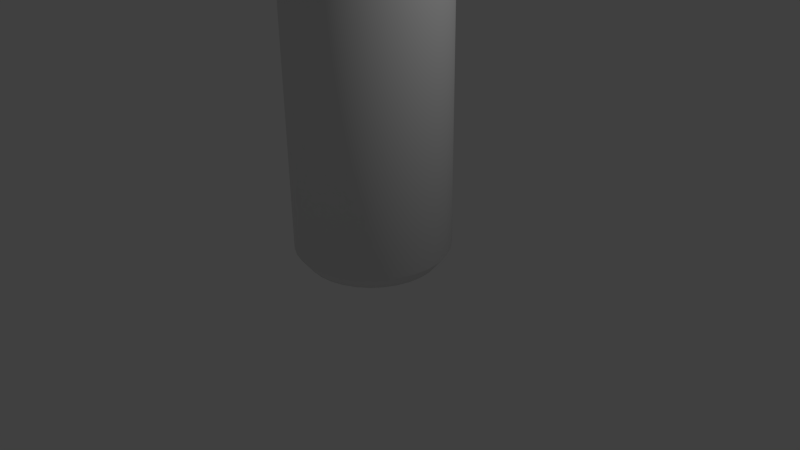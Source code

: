 # Source: kalia.blend  (saved by Blender 2.76.0; exported with 4.5.12 LTS)
import bpy
from mathutils import Matrix  # noqa: F401  (used for matrix-valued properties, if any)

bpy.ops.wm.read_factory_settings(use_empty=True)
scene = bpy.context.scene
scene.name = 'Scene'

# ---- collections
col_collection_1 = bpy.data.collections.new('Collection 1'); scene.collection.children.link(col_collection_1)

# ---- materials (node trees are filled in below, after node groups)
mat_material_001 = bpy.data.materials.new('Material.001')
mat_material_001.alpha_threshold = 0.0
mat_material_001.use_transparent_shadow = False
mat_material_001.roughness = 0.5

# ---- material node trees

# ---- world
world_world = bpy.data.worlds.new('World'); scene.world = world_world
world_world.color = (0.05088, 0.05088, 0.05088)
world_world.use_sun_shadow = False
world_world.sun_shadow_jitter_overblur = 0.0
world_world.cycles.sampling_method = 'MANUAL'
world_world.cycles.sample_map_resolution = 256

# ---- cameras
cam_camera = bpy.data.cameras.new('Camera')
cam_camera.clip_end = 100.0
cam_camera.lens = 35.0
cam_camera.sensor_width = 32.0
cam_camera.sensor_height = 18.0
cam_camera.ortho_scale = 7.314
cam_camera.dof.focus_distance = 0.0
cam_camera.dof.aperture_fstop = 128.0

# ---- lights
light_lamp = bpy.data.lights.new('Lamp', 'POINT')
light_lamp.transmission_factor = 0.0
light_lamp.cutoff_distance = 30.0
light_lamp.energy = 100.0
light_lamp.shadow_buffer_clip_start = 1.001
light_lamp.shadow_soft_size = 0.1
light_lamp.shadow_maximum_resolution = 0.006
light_lamp.use_absolute_resolution = True
light_lamp.cycles.use_multiple_importance_sampling = False

# ---- meshes
me_cylinder = bpy.data.meshes.new('Cylinder')
me_cylinder.from_pydata([(-9.453e-08, 1.0, 0.1905), (-9.453e-08, 1.0, 4.481), (0.1951, 0.9808, 0.1905), (0.1951, 0.9808, 4.481), (0.3827, 0.9239, 0.1905), (0.3827, 0.9239, 4.481), (0.5556, 0.8315, 0.1905), (0.5556, 0.8315, 4.481), (0.7071, 0.7071, 0.1905), (0.7071, 0.7071, 4.481), (0.8315, 0.5556, 0.1905), (0.8315, 0.5556, 4.481), (0.9239, 0.3827, 0.1905), (0.9239, 0.3827, 4.481), (0.9808, 0.1951, 0.1905), (0.9808, 0.1951, 4.481), (1.0, -2.374e-07, 0.1905), (1.0, -2.374e-07, 4.481), (0.9808, -0.1951, 0.1905), (0.9808, -0.1951, 4.481), (0.9239, -0.3827, 0.1905), (0.9239, -0.3827, 4.481), (0.8315, -0.5556, 0.1905), (0.8315, -0.5556, 4.481), (0.7071, -0.7071, 0.1905), (0.7071, -0.7071, 4.481), (0.5556, -0.8315, 0.1905), (0.5556, -0.8315, 4.481), (0.3827, -0.9239, 0.1905), (0.3827, -0.9239, 4.481), (0.1951, -0.9808, 0.1905), (0.1951, -0.9808, 4.481), (-4.204e-07, -1.0, 0.1905), (-4.204e-07, -1.0, 4.481), (-0.1951, -0.9808, 0.1905), (-0.1951, -0.9808, 4.481), (-0.3827, -0.9239, 0.1905), (-0.3827, -0.9239, 4.481), (-0.5556, -0.8315, 0.1905), (-0.5556, -0.8315, 4.481), (-0.7071, -0.7071, 0.1905), (-0.7071, -0.7071, 4.481), (-0.8315, -0.5556, 0.1905), (-0.8315, -0.5556, 4.481), (-0.9239, -0.3827, 0.1905), (-0.9239, -0.3827, 4.481), (-0.9808, -0.1951, 0.1905), (-0.9808, -0.1951, 4.481), (-1.0, 6.527e-07, 0.1905), (-1.0, 6.527e-07, 4.481), (-0.9808, 0.1951, 0.1905), (-0.9808, 0.1951, 4.481), (-0.9239, 0.3827, 0.1905), (-0.9239, 0.3827, 4.481), (-0.8315, 0.5556, 0.1905), (-0.8315, 0.5556, 4.481), (-0.7071, 0.7071, 0.1905), (-0.7071, 0.7071, 4.481), (-0.5556, 0.8315, 0.1905), (-0.5556, 0.8315, 4.481), (-0.3827, 0.9239, 0.1905), (-0.3827, 0.9239, 4.481), (-0.1951, 0.9808, 0.1905), (-0.1951, 0.9808, 4.481), (-2.261e-08, 0.2997, 5.67), (0.05847, 0.2939, 5.67), (0.1147, 0.2769, 5.67), (0.1665, 0.2492, 5.67), (0.2119, 0.2119, 5.67), (0.2492, 0.1665, 5.67), (0.2769, 0.1147, 5.67), (0.2939, 0.05847, 5.67), (0.2997, -7.297e-08, 5.67), (0.2939, -0.05847, 5.67), (0.2769, -0.1147, 5.67), (0.2492, -0.1665, 5.67), (0.2119, -0.2119, 5.67), (0.1665, -0.2492, 5.67), (0.1147, -0.2769, 5.67), (0.05847, -0.2939, 5.67), (-1.203e-07, -0.2997, 5.67), (-0.05847, -0.2939, 5.67), (-0.1147, -0.2769, 5.67), (-0.1665, -0.2492, 5.67), (-0.2119, -0.2119, 5.67), (-0.2492, -0.1665, 5.67), (-0.2769, -0.1147, 5.67), (-0.2939, -0.05847, 5.67), (-0.2997, 1.938e-07, 5.67), (-0.2939, 0.05847, 5.67), (-0.2769, 0.1147, 5.67), (-0.2492, 0.1665, 5.67), (-0.2119, 0.2119, 5.67), (-0.1665, 0.2492, 5.67), (-0.1147, 0.2769, 5.67), (-0.05847, 0.2939, 5.67), (-2.261e-08, 0.2997, 6.498), (0.05847, 0.2939, 6.498), (0.1147, 0.2769, 6.498), (0.1665, 0.2492, 6.498), (0.2119, 0.2119, 6.498), (0.2492, 0.1665, 6.498), (0.2769, 0.1147, 6.498), (0.2939, 0.05847, 6.498), (0.2997, -7.297e-08, 6.498), (0.2939, -0.05847, 6.498), (0.2769, -0.1147, 6.498), (0.2492, -0.1665, 6.498), (0.2119, -0.2119, 6.498), (0.1665, -0.2492, 6.498), (0.1147, -0.2769, 6.498), (0.05847, -0.2939, 6.498), (-1.203e-07, -0.2997, 6.498), (-0.05847, -0.2939, 6.498), (-0.1147, -0.2769, 6.498), (-0.1665, -0.2492, 6.498), (-0.2119, -0.2119, 6.498), (-0.2492, -0.1665, 6.498), (-0.2769, -0.1147, 6.498), (-0.2939, -0.05847, 6.498), (-0.2997, 1.938e-07, 6.498), (-0.2939, 0.05847, 6.498), (-0.2769, 0.1147, 6.498), (-0.2492, 0.1665, 6.498), (-0.2119, 0.2119, 6.498), (-0.1665, 0.2492, 6.498), (-0.1147, 0.2769, 6.498), (-0.05847, 0.2939, 6.498), (-2.022e-08, 0.362, 6.668), (0.07062, 0.355, 6.668), (0.1385, 0.3344, 6.668), (0.2011, 0.301, 6.668), (0.256, 0.256, 6.668), (0.301, 0.2011, 6.668), (0.3344, 0.1385, 6.668), (0.355, 0.07062, 6.668), (0.362, -8.462e-08, 6.668), (0.355, -0.07062, 6.668), (0.3344, -0.1385, 6.668), (0.301, -0.2011, 6.668), (0.256, -0.256, 6.668), (0.2011, -0.301, 6.668), (0.1385, -0.3344, 6.668), (0.07062, -0.355, 6.668), (-1.382e-07, -0.362, 6.668), (-0.07062, -0.355, 6.668), (-0.1385, -0.3344, 6.668), (-0.2011, -0.301, 6.668), (-0.256, -0.256, 6.668), (-0.301, -0.2011, 6.668), (-0.3344, -0.1385, 6.668), (-0.355, -0.07062, 6.668), (-0.362, 2.376e-07, 6.668), (-0.355, 0.07062, 6.668), (-0.3344, 0.1385, 6.668), (-0.301, 0.2011, 6.668), (-0.256, 0.256, 6.668), (-0.2011, 0.301, 6.668), (-0.1385, 0.3344, 6.668), (-0.07062, 0.355, 6.668), (-2.022e-08, 0.362, 6.912), (0.07062, 0.355, 6.912), (0.1385, 0.3344, 6.912), (0.2011, 0.301, 6.912), (0.256, 0.256, 6.912), (0.301, 0.2011, 6.912), (0.3344, 0.1385, 6.912), (0.355, 0.07062, 6.912), (0.362, -8.462e-08, 6.912), (0.355, -0.07062, 6.912), (0.3344, -0.1385, 6.912), (0.301, -0.2011, 6.912), (0.256, -0.256, 6.912), (0.2011, -0.301, 6.912), (0.1385, -0.3344, 6.912), (0.07062, -0.355, 6.912), (-1.382e-07, -0.362, 6.912), (-0.07062, -0.355, 6.912), (-0.1385, -0.3344, 6.912), (-0.2011, -0.301, 6.912), (-0.256, -0.256, 6.912), (-0.301, -0.2011, 6.912), (-0.3344, -0.1385, 6.912), (-0.355, -0.07062, 6.912), (-0.362, 2.376e-07, 6.912), (-0.355, 0.07062, 6.912), (-0.3344, 0.1385, 6.912), (-0.301, 0.2011, 6.912), (-0.256, 0.256, 6.912), (-0.2011, 0.301, 6.912), (-0.1385, 0.3344, 6.912), (-0.07062, 0.355, 6.912), (-1.384e-08, 0.2685, 6.954), (0.05239, 0.2634, 6.954), (0.1028, 0.2481, 6.954), (0.1492, 0.2233, 6.954), (0.1899, 0.1899, 6.954), (0.2233, 0.1492, 6.954), (0.2481, 0.1028, 6.954), (0.2634, 0.05239, 6.954), (0.2685, -6.185e-08, 6.954), (0.2634, -0.05239, 6.954), (0.2481, -0.1028, 6.954), (0.2233, -0.1492, 6.954), (0.1899, -0.1899, 6.954), (0.1492, -0.2233, 6.954), (0.1028, -0.2481, 6.954), (0.05239, -0.2634, 6.954), (-1.013e-07, -0.2685, 6.954), (-0.05239, -0.2634, 6.954), (-0.1028, -0.2481, 6.954), (-0.1492, -0.2233, 6.954), (-0.1899, -0.1899, 6.954), (-0.2233, -0.1492, 6.954), (-0.2481, -0.1028, 6.954), (-0.2634, -0.05239, 6.954), (-0.2685, 1.772e-07, 6.954), (-0.2634, 0.05239, 6.954), (-0.2481, 0.1028, 6.954), (-0.2233, 0.1492, 6.954), (-0.1899, 0.1899, 6.954), (-0.1492, 0.2233, 6.954), (-0.1028, 0.2481, 6.954), (-0.05239, 0.2634, 6.954), (-1.384e-08, 0.2685, 5.423), (0.05239, 0.2634, 5.423), (0.1028, 0.2481, 5.423), (0.1492, 0.2233, 5.423), (0.1899, 0.1899, 5.423), (0.2233, 0.1492, 5.423), (0.2481, 0.1028, 5.423), (0.2634, 0.05239, 5.423), (0.2685, -6.185e-08, 5.423), (0.2634, -0.05239, 5.423), (0.2481, -0.1028, 5.423), (0.2233, -0.1492, 5.423), (0.1899, -0.1899, 5.423), (0.1492, -0.2233, 5.423), (0.1028, -0.2481, 5.423), (0.05239, -0.2634, 5.423), (-1.013e-07, -0.2685, 5.423), (-0.05239, -0.2634, 5.423), (-0.1028, -0.2481, 5.423), (-0.1492, -0.2233, 5.423), (-0.1899, -0.1899, 5.423), (-0.2233, -0.1492, 5.423), (-0.2481, -0.1028, 5.423), (-0.2634, -0.05239, 5.423), (-0.2685, 1.772e-07, 5.423), (-0.2634, 0.05239, 5.423), (-0.2481, 0.1028, 5.423), (-0.2233, 0.1492, 5.423), (-0.1899, 0.1899, 5.423), (-0.1492, 0.2233, 5.423), (-0.1028, 0.2481, 5.423), (-0.05239, 0.2634, 5.423), (-2.738e-08, 0.7731, 4.464), (0.1508, 0.7582, 4.464), (0.2958, 0.7142, 4.464), (0.4295, 0.6428, 4.464), (0.5466, 0.5466, 4.464), (0.6428, 0.4295, 4.464), (0.7142, 0.2958, 4.464), (0.7582, 0.1508, 4.464), (0.7731, -1.885e-07, 4.464), (0.7582, -0.1508, 4.464), (0.7142, -0.2958, 4.464), (0.6428, -0.4295, 4.464), (0.5466, -0.5466, 4.464), (0.4295, -0.6428, 4.464), (0.2958, -0.7142, 4.464), (0.1508, -0.7582, 4.464), (-2.793e-07, -0.7731, 4.464), (-0.1508, -0.7582, 4.464), (-0.2958, -0.7142, 4.464), (-0.4295, -0.6428, 4.464), (-0.5466, -0.5466, 4.464), (-0.6428, -0.4295, 4.464), (-0.7142, -0.2958, 4.464), (-0.7582, -0.1508, 4.464), (-0.7731, 4.996e-07, 4.464), (-0.7582, 0.1508, 4.464), (-0.7142, 0.2958, 4.464), (-0.6428, 0.4295, 4.464), (-0.5466, 0.5466, 4.464), (-0.4295, 0.6428, 4.464), (-0.2958, 0.7142, 4.464), (-0.1508, 0.7582, 4.464), (-2.738e-08, 0.7731, 0.3315), (0.1508, 0.7582, 0.3315), (0.2958, 0.7142, 0.3315), (0.4295, 0.6428, 0.3315), (0.5466, 0.5466, 0.3315), (0.6428, 0.4295, 0.3315), (0.7142, 0.2958, 0.3315), (0.7582, 0.1508, 0.3315), (0.7731, -1.885e-07, 0.3315), (0.7582, -0.1508, 0.3315), (0.7142, -0.2958, 0.3315), (0.6428, -0.4295, 0.3315), (0.5466, -0.5466, 0.3315), (0.4295, -0.6428, 0.3315), (0.2958, -0.7142, 0.3315), (0.1508, -0.7582, 0.3315), (-2.793e-07, -0.7731, 0.3315), (-0.1508, -0.7582, 0.3315), (-0.2958, -0.7142, 0.3315), (-0.4295, -0.6428, 0.3315), (-0.5466, -0.5466, 0.3315), (-0.6428, -0.4295, 0.3315), (-0.7142, -0.2958, 0.3315), (-0.7582, -0.1508, 0.3315), (-0.7731, 4.996e-07, 0.3315), (-0.7582, 0.1508, 0.3315), (-0.7142, 0.2958, 0.3315), (-0.6428, 0.4295, 0.3315), (-0.5466, 0.5466, 0.3315), (-0.4295, 0.6428, 0.3315), (-0.2958, 0.7142, 0.3315), (-0.1508, 0.7582, 0.3315), (-7.574e-08, 0.8549, 4.47e-08), (0.1668, 0.8384, 4.47e-08), (0.3271, 0.7898, 4.47e-08), (0.4749, 0.7108, 4.47e-08), (0.6045, 0.6045, 4.47e-08), (0.7108, 0.4749, 4.47e-08), (0.7898, 0.3271, 4.47e-08), (0.8384, 0.1668, 4.47e-08), (0.8549, -2.013e-07, 4.47e-08), (0.8384, -0.1668, 4.47e-08), (0.7898, -0.3271, 4.47e-08), (0.7108, -0.4749, 4.47e-08), (0.6045, -0.6045, 4.47e-08), (0.4749, -0.7108, 4.47e-08), (0.3271, -0.7898, 4.47e-08), (0.1668, -0.8384, 4.47e-08), (-3.543e-07, -0.8549, 4.47e-08), (-0.1668, -0.8384, 4.47e-08), (-0.3271, -0.7898, 4.47e-08), (-0.4749, -0.7108, 4.47e-08), (-0.6045, -0.6045, 4.47e-08), (-0.7108, -0.4749, 4.47e-08), (-0.7898, -0.3271, 4.47e-08), (-0.8384, -0.1668, 4.47e-08), (-0.8549, 5.596e-07, 4.47e-08), (-0.8384, 0.1668, 4.47e-08), (-0.7898, 0.3271, 4.47e-08), (-0.7108, 0.4749, 4.47e-08), (-0.6045, 0.6045, 4.47e-08), (-0.4749, 0.7108, 4.47e-08), (-0.3271, 0.7898, 4.47e-08), (-0.1668, 0.8384, 4.47e-08)], [], [(0, 1, 3, 2), (2, 3, 5, 4), (4, 5, 7, 6), (6, 7, 9, 8), (8, 9, 11, 10), (10, 11, 13, 12), (12, 13, 15, 14), (14, 15, 17, 16), (16, 17, 19, 18), (18, 19, 21, 20), (20, 21, 23, 22), (22, 23, 25, 24), (24, 25, 27, 26), (26, 27, 29, 28), (28, 29, 31, 30), (30, 31, 33, 32), (32, 33, 35, 34), (34, 35, 37, 36), (36, 37, 39, 38), (38, 39, 41, 40), (40, 41, 43, 42), (42, 43, 45, 44), (44, 45, 47, 46), (46, 47, 49, 48), (48, 49, 51, 50), (50, 51, 53, 52), (52, 53, 55, 54), (54, 55, 57, 56), (56, 57, 59, 58), (58, 59, 61, 60), (25, 23, 75, 76), (62, 63, 1, 0), (60, 61, 63, 62), (8, 10, 325, 324), (43, 41, 84, 85), (61, 59, 93, 94), (17, 15, 71, 72), (35, 33, 80, 81), (53, 51, 89, 90), (9, 7, 67, 68), (27, 25, 76, 77), (45, 43, 85, 86), (63, 61, 94, 95), (19, 17, 72, 73), (37, 35, 81, 82), (55, 53, 90, 91), (11, 9, 68, 69), (29, 27, 77, 78), (47, 45, 86, 87), (3, 1, 64, 65), (1, 63, 95, 64), (21, 19, 73, 74), (39, 37, 82, 83), (57, 55, 91, 92), (13, 11, 69, 70), (31, 29, 78, 79), (49, 47, 87, 88), (5, 3, 65, 66), (23, 21, 74, 75), (41, 39, 83, 84), (59, 57, 92, 93), (15, 13, 70, 71), (33, 31, 79, 80), (51, 49, 88, 89), (7, 5, 66, 67), (89, 88, 120, 121), (76, 75, 107, 108), (90, 89, 121, 122), (77, 76, 108, 109), (91, 90, 122, 123), (78, 77, 109, 110), (65, 64, 96, 97), (92, 91, 123, 124), (79, 78, 110, 111), (66, 65, 97, 98), (93, 92, 124, 125), (80, 79, 111, 112), (67, 66, 98, 99), (94, 93, 125, 126), (81, 80, 112, 113), (68, 67, 99, 100), (95, 94, 126, 127), (82, 81, 113, 114), (69, 68, 100, 101), (64, 95, 127, 96), (83, 82, 114, 115), (70, 69, 101, 102), (84, 83, 115, 116), (71, 70, 102, 103), (85, 84, 116, 117), (72, 71, 103, 104), (86, 85, 117, 118), (73, 72, 104, 105), (87, 86, 118, 119), (74, 73, 105, 106), (88, 87, 119, 120), (75, 74, 106, 107), (97, 96, 128, 129), (124, 123, 155, 156), (111, 110, 142, 143), (98, 97, 129, 130), (125, 124, 156, 157), (112, 111, 143, 144), (99, 98, 130, 131), (126, 125, 157, 158), (113, 112, 144, 145), (100, 99, 131, 132), (127, 126, 158, 159), (114, 113, 145, 146), (101, 100, 132, 133), (96, 127, 159, 128), (115, 114, 146, 147), (102, 101, 133, 134), (116, 115, 147, 148), (103, 102, 134, 135), (117, 116, 148, 149), (104, 103, 135, 136), (118, 117, 149, 150), (105, 104, 136, 137), (119, 118, 150, 151), (106, 105, 137, 138), (120, 119, 151, 152), (107, 106, 138, 139), (121, 120, 152, 153), (108, 107, 139, 140), (122, 121, 153, 154), (109, 108, 140, 141), (123, 122, 154, 155), (110, 109, 141, 142), (132, 131, 163, 164), (159, 158, 190, 191), (146, 145, 177, 178), (133, 132, 164, 165), (128, 159, 191, 160), (147, 146, 178, 179), (134, 133, 165, 166), (148, 147, 179, 180), (135, 134, 166, 167), (149, 148, 180, 181), (136, 135, 167, 168), (150, 149, 181, 182), (137, 136, 168, 169), (151, 150, 182, 183), (138, 137, 169, 170), (152, 151, 183, 184), (139, 138, 170, 171), (153, 152, 184, 185), (140, 139, 171, 172), (154, 153, 185, 186), (141, 140, 172, 173), (155, 154, 186, 187), (142, 141, 173, 174), (129, 128, 160, 161), (156, 155, 187, 188), (143, 142, 174, 175), (130, 129, 161, 162), (157, 156, 188, 189), (144, 143, 175, 176), (131, 130, 162, 163), (158, 157, 189, 190), (145, 144, 176, 177), (167, 166, 198, 199), (181, 180, 212, 213), (168, 167, 199, 200), (182, 181, 213, 214), (169, 168, 200, 201), (183, 182, 214, 215), (170, 169, 201, 202), (184, 183, 215, 216), (171, 170, 202, 203), (185, 184, 216, 217), (172, 171, 203, 204), (186, 185, 217, 218), (173, 172, 204, 205), (187, 186, 218, 219), (174, 173, 205, 206), (161, 160, 192, 193), (188, 187, 219, 220), (175, 174, 206, 207), (162, 161, 193, 194), (189, 188, 220, 221), (176, 175, 207, 208), (163, 162, 194, 195), (190, 189, 221, 222), (177, 176, 208, 209), (164, 163, 195, 196), (191, 190, 222, 223), (178, 177, 209, 210), (165, 164, 196, 197), (160, 191, 223, 192), (179, 178, 210, 211), (166, 165, 197, 198), (180, 179, 211, 212), (202, 201, 233, 234), (216, 215, 247, 248), (203, 202, 234, 235), (217, 216, 248, 249), (204, 203, 235, 236), (218, 217, 249, 250), (205, 204, 236, 237), (219, 218, 250, 251), (206, 205, 237, 238), (193, 192, 224, 225), (220, 219, 251, 252), (207, 206, 238, 239), (194, 193, 225, 226), (221, 220, 252, 253), (208, 207, 239, 240), (195, 194, 226, 227), (222, 221, 253, 254), (209, 208, 240, 241), (196, 195, 227, 228), (223, 222, 254, 255), (210, 209, 241, 242), (197, 196, 228, 229), (192, 223, 255, 224), (211, 210, 242, 243), (198, 197, 229, 230), (212, 211, 243, 244), (199, 198, 230, 231), (213, 212, 244, 245), (200, 199, 231, 232), (214, 213, 245, 246), (201, 200, 232, 233), (215, 214, 246, 247), (237, 236, 268, 269), (251, 250, 282, 283), (238, 237, 269, 270), (225, 224, 256, 257), (252, 251, 283, 284), (239, 238, 270, 271), (226, 225, 257, 258), (253, 252, 284, 285), (240, 239, 271, 272), (227, 226, 258, 259), (254, 253, 285, 286), (241, 240, 272, 273), (228, 227, 259, 260), (255, 254, 286, 287), (242, 241, 273, 274), (229, 228, 260, 261), (224, 255, 287, 256), (243, 242, 274, 275), (230, 229, 261, 262), (244, 243, 275, 276), (231, 230, 262, 263), (245, 244, 276, 277), (232, 231, 263, 264), (246, 245, 277, 278), (233, 232, 264, 265), (247, 246, 278, 279), (234, 233, 265, 266), (248, 247, 279, 280), (235, 234, 266, 267), (249, 248, 280, 281), (236, 235, 267, 268), (250, 249, 281, 282), (272, 271, 303, 304), (259, 258, 290, 291), (286, 285, 317, 318), (273, 272, 304, 305), (260, 259, 291, 292), (287, 286, 318, 319), (274, 273, 305, 306), (261, 260, 292, 293), (256, 287, 319, 288), (275, 274, 306, 307), (262, 261, 293, 294), (276, 275, 307, 308), (263, 262, 294, 295), (277, 276, 308, 309), (264, 263, 295, 296), (278, 277, 309, 310), (265, 264, 296, 297), (279, 278, 310, 311), (266, 265, 297, 298), (280, 279, 311, 312), (267, 266, 298, 299), (281, 280, 312, 313), (268, 267, 299, 300), (282, 281, 313, 314), (269, 268, 300, 301), (283, 282, 314, 315), (270, 269, 301, 302), (257, 256, 288, 289), (284, 283, 315, 316), (271, 270, 302, 303), (258, 257, 289, 290), (285, 284, 316, 317), (289, 288, 319, 318, 317, 316, 315, 314, 313, 312, 311, 310, 309, 308, 307, 306, 305, 304, 303, 302, 301, 300, 299, 298, 297, 296, 295, 294, 293, 292, 291, 290), (26, 28, 334, 333), (44, 46, 343, 342), (0, 2, 321, 320), (62, 0, 320, 351), (18, 20, 330, 329), (36, 38, 339, 338), (54, 56, 348, 347), (10, 12, 326, 325), (28, 30, 335, 334), (46, 48, 344, 343), (2, 4, 322, 321), (20, 22, 331, 330), (38, 40, 340, 339), (56, 58, 349, 348), (12, 14, 327, 326), (30, 32, 336, 335), (48, 50, 345, 344), (4, 6, 323, 322), (22, 24, 332, 331), (40, 42, 341, 340), (58, 60, 350, 349), (14, 16, 328, 327), (32, 34, 337, 336), (50, 52, 346, 345), (6, 8, 324, 323), (24, 26, 333, 332), (42, 44, 342, 341), (60, 62, 351, 350), (16, 18, 329, 328), (34, 36, 338, 337), (52, 54, 347, 346), (320, 321, 322, 323, 324, 325, 326, 327, 328, 329, 330, 331, 332, 333, 334, 335, 336, 337, 338, 339, 340, 341, 342, 343, 344, 345, 346, 347, 348, 349, 350, 351)])
me_cylinder.polygons.foreach_set('use_smooth', [True] * 322)
_uv = me_cylinder.uv_layers.new(name='UVMap')
_uv.uv.foreach_set('vector', [0.06762, 0.02445, 0.06762, 0.5329, 0.04836, 0.5327, 0.04836, 0.02423, 0.04836, 0.02423, 0.04836, 0.5327, 0.03022, 0.5322, 0.03022, 0.02381, 0.03022, 0.02381, 0.03022, 0.5322, 0.01389, 0.5316, 0.01389, 0.02321, 0.01389, 0.02321, 0.01389, 0.5316, 2.389e-08, 0.5309, 0.0, 0.02243, 0.4369, 0.02321, 0.4369, 0.5316, 0.4206, 0.5322, 0.4206, 0.02381, 0.4206, 0.02381, 0.4206, 0.5322, 0.4024, 0.5327, 0.4024, 0.02423, 0.4024, 0.02423, 0.4024, 0.5327, 0.3831, 0.5329, 0.3831, 0.02445, 0.3831, 0.02445, 0.3831, 0.5329, 0.3635, 0.5329, 0.3635, 0.02445, 0.3635, 0.02445, 0.3635, 0.5329, 0.3442, 0.5327, 0.3442, 0.02423, 0.3442, 0.02423, 0.3442, 0.5327, 0.3261, 0.5322, 0.3261, 0.02381, 0.3261, 0.02381, 0.3261, 0.5322, 0.3098, 0.5316, 0.3098, 0.02321, 0.3098, 0.02321, 0.3098, 0.5316, 0.2959, 0.5309, 0.2959, 0.02243, 0.4369, 0.7942, 0.4369, 0.2858, 0.4532, 0.2852, 0.4532, 0.7936, 0.4532, 0.7936, 0.4532, 0.2852, 0.4714, 0.2848, 0.4714, 0.7932, 0.4714, 0.7932, 0.4714, 0.2848, 0.4906, 0.2846, 0.4906, 0.793, 0.4906, 0.793, 0.4906, 0.2846, 0.5103, 0.2846, 0.5103, 0.793, 0.5103, 0.793, 0.5103, 0.2846, 0.5295, 0.2848, 0.5295, 0.7932, 0.5295, 0.7932, 0.5295, 0.2848, 0.5477, 0.2852, 0.5477, 0.7936, 0.5477, 0.7936, 0.5477, 0.2852, 0.564, 0.2858, 0.564, 0.7942, 0.2959, 0.02243, 0.2959, 0.5309, 0.282, 0.5316, 0.282, 0.02321, 0.282, 0.02321, 0.282, 0.5316, 0.2657, 0.5322, 0.2657, 0.02381, 0.2657, 0.02381, 0.2657, 0.5322, 0.2475, 0.5327, 0.2475, 0.02423, 0.2475, 0.02423, 0.2475, 0.5327, 0.2283, 0.5329, 0.2283, 0.02445, 0.2283, 0.02445, 0.2283, 0.5329, 0.2086, 0.5329, 0.2086, 0.02445, 0.2086, 0.02445, 0.2086, 0.5329, 0.1894, 0.5327, 0.1894, 0.02423, 0.1894, 0.02423, 0.1894, 0.5327, 0.1712, 0.5322, 0.1712, 0.02381, 0.1712, 0.02381, 0.1712, 0.5322, 0.1549, 0.5316, 0.1549, 0.02321, 0.1549, 0.02243, 0.1549, 0.5309, 0.141, 0.5316, 0.141, 0.02321, 0.141, 0.02321, 0.141, 0.5316, 0.1247, 0.5322, 0.1247, 0.02381, 0.1247, 0.02381, 0.1247, 0.5322, 0.1065, 0.5327, 0.1065, 0.02423, 0.2959, 0.5309, 0.3098, 0.5316, 0.3543, 0.6695, 0.3501, 0.6693, 0.08726, 0.02445, 0.08726, 0.5329, 0.06762, 0.5329, 0.06762, 0.02445, 0.1065, 0.02423, 0.1065, 0.5327, 0.08726, 0.5329, 0.08726, 0.02445, 0.4369, 0.02321, 0.4206, 0.02381, 0.4137, 0.0005193, 0.4277, 0.0, 0.2657, 0.5322, 0.282, 0.5316, 0.2375, 0.6695, 0.2326, 0.6697, 0.1065, 0.5327, 0.1247, 0.5322, 0.0916, 0.6697, 0.08616, 0.6698, 0.3635, 0.5329, 0.3831, 0.5329, 0.3763, 0.6699, 0.3704, 0.6699, 0.5295, 0.2848, 0.5103, 0.2846, 0.5034, 0.1476, 0.5092, 0.1476, 0.1712, 0.5322, 0.1894, 0.5327, 0.2097, 0.6698, 0.2043, 0.6697, 2.389e-08, 0.5309, 0.01389, 0.5316, 0.05839, 0.6695, 0.05423, 0.6693, 0.4532, 0.2852, 0.4369, 0.2858, 0.4814, 0.1479, 0.4863, 0.1478, 0.2475, 0.5327, 0.2657, 0.5322, 0.2326, 0.6697, 0.2272, 0.6698, 0.08726, 0.5329, 0.1065, 0.5327, 0.08616, 0.6698, 0.08039, 0.6699, 0.3442, 0.5327, 0.3635, 0.5329, 0.3704, 0.6699, 0.3646, 0.6698, 0.5477, 0.2852, 0.5295, 0.2848, 0.5092, 0.1476, 0.5146, 0.1478, 0.1549, 0.5316, 0.1712, 0.5322, 0.2043, 0.6697, 0.1994, 0.6695, 0.4206, 0.5322, 0.4369, 0.5316, 0.3924, 0.6695, 0.3875, 0.6697, 0.4714, 0.2848, 0.4532, 0.2852, 0.4863, 0.1478, 0.4917, 0.1476, 0.2283, 0.5329, 0.2475, 0.5327, 0.2272, 0.6698, 0.2214, 0.6699, 0.04836, 0.5327, 0.06762, 0.5329, 0.0745, 0.6699, 0.06873, 0.6698, 0.06762, 0.5329, 0.08726, 0.5329, 0.08039, 0.6699, 0.0745, 0.6699, 0.3261, 0.5322, 0.3442, 0.5327, 0.3646, 0.6698, 0.3592, 0.6697, 0.564, 0.2858, 0.5477, 0.2852, 0.5146, 0.1478, 0.5195, 0.1479, 0.141, 0.5316, 0.1549, 0.5309, 0.1007, 0.6693, 0.09649, 0.6695, 0.4024, 0.5327, 0.4206, 0.5322, 0.3875, 0.6697, 0.382, 0.6698, 0.4906, 0.2846, 0.4714, 0.2848, 0.4917, 0.1476, 0.4975, 0.1476, 0.2086, 0.5329, 0.2283, 0.5329, 0.2214, 0.6699, 0.2155, 0.6699, 0.03022, 0.5322, 0.04836, 0.5327, 0.06873, 0.6698, 0.06329, 0.6697, 0.3098, 0.5316, 0.3261, 0.5322, 0.3592, 0.6697, 0.3543, 0.6695, 0.282, 0.5316, 0.2959, 0.5309, 0.2416, 0.6693, 0.2375, 0.6695, 0.1247, 0.5322, 0.141, 0.5316, 0.09649, 0.6695, 0.0916, 0.6697, 0.3831, 0.5329, 0.4024, 0.5327, 0.382, 0.6698, 0.3763, 0.6699, 0.5103, 0.2846, 0.4906, 0.2846, 0.4975, 0.1476, 0.5034, 0.1476, 0.1894, 0.5327, 0.2086, 0.5329, 0.2155, 0.6699, 0.2097, 0.6698, 0.01389, 0.5316, 0.03022, 0.5322, 0.06329, 0.6697, 0.05839, 0.6695, 0.2097, 0.6698, 0.2155, 0.6699, 0.2155, 0.768, 0.2097, 0.768, 0.3501, 0.6693, 0.3543, 0.6695, 0.3543, 0.7677, 0.3501, 0.7674, 0.2043, 0.6697, 0.2097, 0.6698, 0.2097, 0.768, 0.2043, 0.7679, 0.4863, 0.1478, 0.4814, 0.1479, 0.4814, 0.04977, 0.4863, 0.04959, 0.1994, 0.6695, 0.2043, 0.6697, 0.2043, 0.7679, 0.1994, 0.7677, 0.4917, 0.1476, 0.4863, 0.1478, 0.4863, 0.04959, 0.4917, 0.04946, 0.06873, 0.6698, 0.0745, 0.6699, 0.0745, 0.768, 0.06873, 0.768, 0.09649, 0.6695, 0.1007, 0.6693, 0.1007, 0.7674, 0.09649, 0.7677, 0.4975, 0.1476, 0.4917, 0.1476, 0.4917, 0.04946, 0.4975, 0.0494, 0.06329, 0.6697, 0.06873, 0.6698, 0.06873, 0.768, 0.06329, 0.7679, 0.0916, 0.6697, 0.09649, 0.6695, 0.09649, 0.7677, 0.0916, 0.7679, 0.5034, 0.1476, 0.4975, 0.1476, 0.4975, 0.0494, 0.5034, 0.0494, 0.05839, 0.6695, 0.06329, 0.6697, 0.06329, 0.7679, 0.05839, 0.7677, 0.08616, 0.6698, 0.0916, 0.6697, 0.0916, 0.7679, 0.08616, 0.768, 0.5092, 0.1476, 0.5034, 0.1476, 0.5034, 0.0494, 0.5092, 0.04946, 0.05423, 0.6693, 0.05839, 0.6695, 0.05839, 0.7677, 0.05423, 0.7674, 0.08039, 0.6699, 0.08616, 0.6698, 0.08616, 0.768, 0.08039, 0.768, 0.5146, 0.1478, 0.5092, 0.1476, 0.5092, 0.04946, 0.5146, 0.04959, 0.3875, 0.6697, 0.3924, 0.6695, 0.3924, 0.7677, 0.3875, 0.7679, 0.0745, 0.6699, 0.08039, 0.6699, 0.08039, 0.768, 0.0745, 0.768, 0.5195, 0.1479, 0.5146, 0.1478, 0.5146, 0.04959, 0.5195, 0.04977, 0.382, 0.6698, 0.3875, 0.6697, 0.3875, 0.7679, 0.382, 0.768, 0.2375, 0.6695, 0.2416, 0.6693, 0.2416, 0.7674, 0.2375, 0.7677, 0.3763, 0.6699, 0.382, 0.6698, 0.382, 0.768, 0.3763, 0.768, 0.2326, 0.6697, 0.2375, 0.6695, 0.2375, 0.7677, 0.2326, 0.7679, 0.3704, 0.6699, 0.3763, 0.6699, 0.3763, 0.768, 0.3704, 0.768, 0.2272, 0.6698, 0.2326, 0.6697, 0.2326, 0.7679, 0.2272, 0.768, 0.3646, 0.6698, 0.3704, 0.6699, 0.3704, 0.768, 0.3646, 0.768, 0.2214, 0.6699, 0.2272, 0.6698, 0.2272, 0.768, 0.2214, 0.768, 0.3592, 0.6697, 0.3646, 0.6698, 0.3646, 0.768, 0.3592, 0.7679, 0.2155, 0.6699, 0.2214, 0.6699, 0.2214, 0.768, 0.2155, 0.768, 0.3543, 0.6695, 0.3592, 0.6697, 0.3592, 0.7679, 0.3543, 0.7677, 0.06873, 0.768, 0.0745, 0.768, 0.07389, 0.7885, 0.06692, 0.7885, 0.09649, 0.7677, 0.1007, 0.7674, 0.1055, 0.7878, 0.1004, 0.7881, 0.4975, 0.0494, 0.4917, 0.04946, 0.4899, 0.02899, 0.4969, 0.02891, 0.06329, 0.7679, 0.06873, 0.768, 0.06692, 0.7885, 0.06035, 0.7883, 0.0916, 0.7679, 0.09649, 0.7677, 0.1004, 0.7881, 0.09454, 0.7883, 0.5034, 0.0494, 0.4975, 0.0494, 0.4969, 0.02891, 0.504, 0.02891, 0.05839, 0.7677, 0.06329, 0.7679, 0.06035, 0.7883, 0.05444, 0.7881, 0.08616, 0.768, 0.0916, 0.7679, 0.09454, 0.7883, 0.08797, 0.7885, 0.5092, 0.04946, 0.5034, 0.0494, 0.504, 0.02891, 0.511, 0.02899, 0.05423, 0.7674, 0.05839, 0.7677, 0.05444, 0.7881, 0.04941, 0.7878, 0.08039, 0.768, 0.08616, 0.768, 0.08797, 0.7885, 0.081, 0.7885, 0.5146, 0.04959, 0.5092, 0.04946, 0.511, 0.02899, 0.5175, 0.02914, 0.3875, 0.7679, 0.3924, 0.7677, 0.3963, 0.7881, 0.3904, 0.7883, 0.0745, 0.768, 0.08039, 0.768, 0.081, 0.7885, 0.07389, 0.7885, 0.5195, 0.04977, 0.5146, 0.04959, 0.5175, 0.02914, 0.5234, 0.02936, 0.382, 0.768, 0.3875, 0.7679, 0.3904, 0.7883, 0.3839, 0.7885, 0.5236, 0.05, 0.5195, 0.04977, 0.5234, 0.02936, 0.5285, 0.02964, 0.3763, 0.768, 0.382, 0.768, 0.3839, 0.7885, 0.3769, 0.7885, 0.2326, 0.7679, 0.2375, 0.7677, 0.2414, 0.7881, 0.2355, 0.7883, 0.3704, 0.768, 0.3763, 0.768, 0.3769, 0.7885, 0.3698, 0.7885, 0.2272, 0.768, 0.2326, 0.7679, 0.2355, 0.7883, 0.229, 0.7885, 0.3646, 0.768, 0.3704, 0.768, 0.3698, 0.7885, 0.3628, 0.7885, 0.2214, 0.768, 0.2272, 0.768, 0.229, 0.7885, 0.222, 0.7885, 0.3592, 0.7679, 0.3646, 0.768, 0.3628, 0.7885, 0.3562, 0.7883, 0.2155, 0.768, 0.2214, 0.768, 0.222, 0.7885, 0.2149, 0.7885, 0.3543, 0.7677, 0.3592, 0.7679, 0.3562, 0.7883, 0.3503, 0.7881, 0.2097, 0.768, 0.2155, 0.768, 0.2149, 0.7885, 0.2079, 0.7885, 0.3501, 0.7674, 0.3543, 0.7677, 0.3503, 0.7881, 0.3453, 0.7878, 0.2043, 0.7679, 0.2097, 0.768, 0.2079, 0.7885, 0.2013, 0.7883, 0.4863, 0.04959, 0.4814, 0.04977, 0.4774, 0.02936, 0.4833, 0.02914, 0.1994, 0.7677, 0.2043, 0.7679, 0.2013, 0.7883, 0.1954, 0.7881, 0.4917, 0.04946, 0.4863, 0.04959, 0.4833, 0.02914, 0.4899, 0.02899, 0.04941, 0.7878, 0.05444, 0.7881, 0.05444, 0.817, 0.04941, 0.8167, 0.081, 0.7885, 0.08797, 0.7885, 0.08797, 0.8174, 0.081, 0.8174, 0.5175, 0.02914, 0.511, 0.02899, 0.511, 7.728e-05, 0.5175, 0.0002287, 0.3904, 0.7883, 0.3963, 0.7881, 0.3963, 0.817, 0.3904, 0.8172, 0.07389, 0.7885, 0.081, 0.7885, 0.081, 0.8174, 0.07389, 0.8174, 0.5234, 0.02936, 0.5175, 0.02914, 0.5175, 0.0002287, 0.5234, 0.0004485, 0.3839, 0.7885, 0.3904, 0.7883, 0.3904, 0.8172, 0.3839, 0.8174, 0.2414, 0.7881, 0.2465, 0.7878, 0.2465, 0.8167, 0.2414, 0.817, 0.3769, 0.7885, 0.3839, 0.7885, 0.3839, 0.8174, 0.3769, 0.8174, 0.2355, 0.7883, 0.2414, 0.7881, 0.2414, 0.817, 0.2355, 0.8172, 0.3698, 0.7885, 0.3769, 0.7885, 0.3769, 0.8174, 0.3698, 0.8174, 0.229, 0.7885, 0.2355, 0.7883, 0.2355, 0.8172, 0.229, 0.8174, 0.3628, 0.7885, 0.3698, 0.7885, 0.3698, 0.8174, 0.3628, 0.8174, 0.222, 0.7885, 0.229, 0.7885, 0.229, 0.8174, 0.222, 0.8174, 0.3562, 0.7883, 0.3628, 0.7885, 0.3628, 0.8174, 0.3562, 0.8172, 0.2149, 0.7885, 0.222, 0.7885, 0.222, 0.8174, 0.2149, 0.8174, 0.3503, 0.7881, 0.3562, 0.7883, 0.3562, 0.8172, 0.3503, 0.817, 0.2079, 0.7885, 0.2149, 0.7885, 0.2149, 0.8174, 0.2079, 0.8174, 0.3453, 0.7878, 0.3503, 0.7881, 0.3503, 0.817, 0.3453, 0.8167, 0.2013, 0.7883, 0.2079, 0.7885, 0.2079, 0.8174, 0.2013, 0.8172, 0.4833, 0.02914, 0.4774, 0.02936, 0.4774, 0.0004486, 0.4833, 0.0002287, 0.1954, 0.7881, 0.2013, 0.7883, 0.2013, 0.8172, 0.1954, 0.817, 0.4899, 0.02899, 0.4833, 0.02914, 0.4833, 0.0002287, 0.4899, 7.716e-05, 0.06692, 0.7885, 0.07389, 0.7885, 0.07389, 0.8174, 0.06692, 0.8174, 0.1004, 0.7881, 0.1055, 0.7878, 0.1055, 0.8167, 0.1004, 0.817, 0.4969, 0.02891, 0.4899, 0.02899, 0.4899, 7.716e-05, 0.4969, 0.0, 0.06035, 0.7883, 0.06692, 0.7885, 0.06692, 0.8174, 0.06035, 0.8172, 0.09454, 0.7883, 0.1004, 0.7881, 0.1004, 0.817, 0.09454, 0.8172, 0.504, 0.02891, 0.4969, 0.02891, 0.4969, 0.0, 0.504, 0.0, 0.05444, 0.7881, 0.06035, 0.7883, 0.06035, 0.8172, 0.05444, 0.817, 0.08797, 0.7885, 0.09454, 0.7883, 0.09454, 0.8172, 0.08797, 0.8174, 0.511, 0.02899, 0.504, 0.02891, 0.504, 0.0, 0.511, 7.728e-05, 0.2278, 0.8804, 0.2251, 0.8727, 0.234, 0.8694, 0.2361, 0.8752, 0.2959, 0.856, 0.2959, 0.8644, 0.2866, 0.8633, 0.2866, 0.8571, 0.2318, 0.8874, 0.2278, 0.8804, 0.2361, 0.8752, 0.239, 0.8804, 0.2945, 0.8477, 0.2959, 0.856, 0.2866, 0.8571, 0.2855, 0.8509, 0.2368, 0.8934, 0.2318, 0.8874, 0.239, 0.8804, 0.2427, 0.8848, 0.2918, 0.8399, 0.2945, 0.8477, 0.2855, 0.8509, 0.2835, 0.8452, 0.2427, 0.8981, 0.2368, 0.8934, 0.2427, 0.8848, 0.2471, 0.8883, 0.2878, 0.8329, 0.2918, 0.8399, 0.2835, 0.8452, 0.2806, 0.84, 0.2493, 0.9013, 0.2427, 0.8981, 0.2471, 0.8883, 0.252, 0.8907, 0.2828, 0.827, 0.2878, 0.8329, 0.2806, 0.84, 0.2769, 0.8356, 0.2562, 0.9029, 0.2493, 0.9013, 0.252, 0.8907, 0.2572, 0.8919, 0.2769, 0.8223, 0.2828, 0.827, 0.2769, 0.8356, 0.2725, 0.8321, 0.2633, 0.9029, 0.2562, 0.9029, 0.2572, 0.8919, 0.2624, 0.8919, 0.2703, 0.8191, 0.2769, 0.8223, 0.2725, 0.8321, 0.2676, 0.8297, 0.2703, 0.9013, 0.2633, 0.9029, 0.2624, 0.8919, 0.2676, 0.8907, 0.2318, 0.8329, 0.2368, 0.827, 0.2427, 0.8356, 0.239, 0.84, 0.2633, 0.8174, 0.2703, 0.8191, 0.2676, 0.8297, 0.2624, 0.8285, 0.2769, 0.8981, 0.2703, 0.9013, 0.2676, 0.8907, 0.2725, 0.8883, 0.2278, 0.8399, 0.2318, 0.8329, 0.239, 0.84, 0.2361, 0.8452, 0.2562, 0.8174, 0.2633, 0.8174, 0.2624, 0.8285, 0.2572, 0.8285, 0.2828, 0.8934, 0.2769, 0.8981, 0.2725, 0.8883, 0.2769, 0.8848, 0.2251, 0.8477, 0.2278, 0.8399, 0.2361, 0.8452, 0.234, 0.8509, 0.2493, 0.8191, 0.2562, 0.8174, 0.2572, 0.8285, 0.252, 0.8297, 0.2878, 0.8874, 0.2828, 0.8934, 0.2769, 0.8848, 0.2806, 0.8804, 0.2237, 0.856, 0.2251, 0.8477, 0.234, 0.8509, 0.233, 0.8571, 0.2427, 0.8223, 0.2493, 0.8191, 0.252, 0.8297, 0.2471, 0.8321, 0.2918, 0.8804, 0.2878, 0.8874, 0.2806, 0.8804, 0.2835, 0.8752, 0.2237, 0.8644, 0.2237, 0.856, 0.233, 0.8571, 0.233, 0.8633, 0.2368, 0.827, 0.2427, 0.8223, 0.2471, 0.8321, 0.2427, 0.8356, 0.2945, 0.8727, 0.2918, 0.8804, 0.2835, 0.8752, 0.2855, 0.8694, 0.2251, 0.8727, 0.2237, 0.8644, 0.233, 0.8633, 0.234, 0.8694, 0.2959, 0.8644, 0.2945, 0.8727, 0.2855, 0.8694, 0.2866, 0.8633, 0.9635, 0.7878, 0.9587, 0.7876, 0.9587, 0.6062, 0.9635, 0.6063, 0.8552, 0.7876, 0.85, 0.7876, 0.85, 0.6062, 0.8552, 0.6062, 0.9679, 0.7879, 0.9635, 0.7878, 0.9635, 0.6063, 0.9679, 0.6065, 0.8604, 0.7876, 0.8552, 0.7876, 0.8552, 0.6062, 0.8604, 0.6062, 0.9717, 0.7881, 0.9679, 0.7879, 0.9679, 0.6065, 0.9717, 0.6067, 0.8653, 0.7878, 0.8604, 0.7876, 0.8604, 0.6062, 0.8653, 0.6063, 0.7309, 0.7878, 0.7265, 0.7879, 0.7265, 0.6065, 0.7309, 0.6063, 0.8697, 0.7879, 0.8653, 0.7878, 0.8653, 0.6063, 0.8697, 0.6065, 0.7358, 0.7876, 0.7309, 0.7878, 0.7309, 0.6063, 0.7358, 0.6062, 0.6317, 0.7876, 0.6265, 0.7876, 0.6265, 0.6062, 0.6317, 0.6062, 0.6068, 0.7879, 0.6031, 0.7881, 0.6031, 0.6067, 0.6068, 0.6065, 0.741, 0.7876, 0.7358, 0.7876, 0.7358, 0.6062, 0.741, 0.6062, 0.6365, 0.7878, 0.6317, 0.7876, 0.6317, 0.6062, 0.6365, 0.6063, 0.6112, 0.7878, 0.6068, 0.7879, 0.6068, 0.6065, 0.6112, 0.6063, 0.7462, 0.7876, 0.741, 0.7876, 0.741, 0.6062, 0.7462, 0.6062, 0.6409, 0.7879, 0.6365, 0.7878, 0.6365, 0.6063, 0.6409, 0.6065, 0.6161, 0.7876, 0.6112, 0.7878, 0.6112, 0.6063, 0.6161, 0.6062, 0.7514, 0.7876, 0.7462, 0.7876, 0.7462, 0.6062, 0.7514, 0.6062, 0.6447, 0.7881, 0.6409, 0.7879, 0.6409, 0.6065, 0.6447, 0.6067, 0.6212, 0.7876, 0.6161, 0.7876, 0.6161, 0.6062, 0.6212, 0.6062, 0.7563, 0.7878, 0.7514, 0.7876, 0.7514, 0.6062, 0.7563, 0.6063, 0.9382, 0.7878, 0.9338, 0.7879, 0.9338, 0.6065, 0.9382, 0.6063, 0.6265, 0.7876, 0.6212, 0.7876, 0.6212, 0.6062, 0.6265, 0.6062, 0.7607, 0.7879, 0.7563, 0.7878, 0.7563, 0.6063, 0.7607, 0.6065, 0.9431, 0.7876, 0.9382, 0.7878, 0.9382, 0.6063, 0.9431, 0.6062, 0.8355, 0.7879, 0.8318, 0.7881, 0.8318, 0.6067, 0.8355, 0.6065, 0.9482, 0.7876, 0.9431, 0.7876, 0.9431, 0.6062, 0.9482, 0.6062, 0.8399, 0.7878, 0.8355, 0.7879, 0.8355, 0.6065, 0.8399, 0.6063, 0.9535, 0.7876, 0.9482, 0.7876, 0.9482, 0.6062, 0.9535, 0.6062, 0.8448, 0.7876, 0.8399, 0.7878, 0.8399, 0.6063, 0.8448, 0.6062, 0.9587, 0.7876, 0.9535, 0.7876, 0.9535, 0.6062, 0.9587, 0.6062, 0.85, 0.7876, 0.8448, 0.7876, 0.8448, 0.6062, 0.85, 0.6062, 0.7309, 0.6063, 0.7265, 0.6065, 0.6945, 0.4907, 0.7071, 0.4902, 0.8697, 0.6065, 0.8653, 0.6063, 0.8891, 0.4902, 0.9017, 0.4907, 0.7358, 0.6062, 0.7309, 0.6063, 0.7071, 0.4902, 0.7211, 0.4899, 0.6317, 0.6062, 0.6265, 0.6062, 0.6315, 0.4897, 0.6463, 0.4899, 0.6068, 0.6065, 0.6031, 0.6067, 0.564, 0.4913, 0.5747, 0.4907, 0.741, 0.6062, 0.7358, 0.6062, 0.7211, 0.4899, 0.736, 0.4897, 0.6365, 0.6063, 0.6317, 0.6062, 0.6463, 0.4899, 0.6604, 0.4902, 0.6112, 0.6063, 0.6068, 0.6065, 0.5747, 0.4907, 0.5874, 0.4902, 0.7462, 0.6062, 0.741, 0.6062, 0.736, 0.4897, 0.7512, 0.4897, 0.6409, 0.6065, 0.6365, 0.6063, 0.6604, 0.4902, 0.673, 0.4907, 0.6161, 0.6062, 0.6112, 0.6063, 0.5874, 0.4902, 0.6014, 0.4899, 0.7514, 0.6062, 0.7462, 0.6062, 0.7512, 0.4897, 0.7661, 0.4899, 0.6447, 0.6067, 0.6409, 0.6065, 0.673, 0.4907, 0.6837, 0.4913, 0.6212, 0.6062, 0.6161, 0.6062, 0.6014, 0.4899, 0.6163, 0.4897, 0.7563, 0.6063, 0.7514, 0.6062, 0.7661, 0.4899, 0.7801, 0.4902, 0.9382, 0.6063, 0.9338, 0.6065, 0.9017, 0.4907, 0.9144, 0.4902, 0.6265, 0.6062, 0.6212, 0.6062, 0.6163, 0.4897, 0.6315, 0.4897, 0.7607, 0.6065, 0.7563, 0.6063, 0.7801, 0.4902, 0.7927, 0.4907, 0.9431, 0.6062, 0.9382, 0.6063, 0.9144, 0.4902, 0.9284, 0.4899, 0.7644, 0.6067, 0.7607, 0.6065, 0.7927, 0.4907, 0.8035, 0.4913, 0.9482, 0.6062, 0.9431, 0.6062, 0.9284, 0.4899, 0.9433, 0.4897, 0.8399, 0.6063, 0.8355, 0.6065, 0.8035, 0.4907, 0.8161, 0.4902, 0.9535, 0.6062, 0.9482, 0.6062, 0.9433, 0.4897, 0.9585, 0.4897, 0.8448, 0.6062, 0.8399, 0.6063, 0.8161, 0.4902, 0.8301, 0.4899, 0.9587, 0.6062, 0.9535, 0.6062, 0.9585, 0.4897, 0.9733, 0.4899, 0.85, 0.6062, 0.8448, 0.6062, 0.8301, 0.4899, 0.845, 0.4897, 0.9635, 0.6063, 0.9587, 0.6062, 0.9733, 0.4899, 0.9874, 0.4902, 0.8552, 0.6062, 0.85, 0.6062, 0.845, 0.4897, 0.8602, 0.4897, 0.9679, 0.6065, 0.9635, 0.6063, 0.9874, 0.4902, 1.0, 0.4907, 0.8604, 0.6062, 0.8552, 0.6062, 0.8602, 0.4897, 0.8751, 0.4899, 0.7265, 0.6065, 0.7228, 0.6067, 0.6837, 0.4913, 0.6945, 0.4907, 0.8653, 0.6063, 0.8604, 0.6062, 0.8751, 0.4899, 0.8891, 0.4902, 0.7512, 0.4897, 0.736, 0.4897, 0.736, 3.536e-09, 0.7512, 0.0, 0.673, 0.4907, 0.6604, 0.4902, 0.6604, 0.0004883, 0.673, 0.0009579, 0.6014, 0.4899, 0.5874, 0.4902, 0.5874, 0.0004883, 0.6014, 0.0001649, 0.7661, 0.4899, 0.7512, 0.4897, 0.7512, 0.0, 0.7661, 0.0001649, 0.6837, 0.4913, 0.673, 0.4907, 0.673, 0.0009579, 0.6837, 0.001556, 0.6163, 0.4897, 0.6014, 0.4899, 0.6014, 0.0001649, 0.6163, 0.0, 0.7801, 0.4902, 0.7661, 0.4899, 0.7661, 0.0001649, 0.7801, 0.0004883, 0.9144, 0.4902, 0.9017, 0.4907, 0.9017, 0.0009579, 0.9144, 0.0004883, 0.6315, 0.4897, 0.6163, 0.4897, 0.6163, 0.0, 0.6315, 3.536e-09, 0.7927, 0.4907, 0.7801, 0.4902, 0.7801, 0.0004883, 0.7927, 0.0009579, 0.9284, 0.4899, 0.9144, 0.4902, 0.9144, 0.0004883, 0.9284, 0.0001649, 0.8035, 0.4913, 0.7927, 0.4907, 0.7927, 0.0009579, 0.8035, 0.001556, 0.9433, 0.4897, 0.9284, 0.4899, 0.9284, 0.0001649, 0.9433, 0.0, 0.8161, 0.4902, 0.8035, 0.4907, 0.8035, 0.0009579, 0.8161, 0.0004883, 0.9585, 0.4897, 0.9433, 0.4897, 0.9433, 0.0, 0.9585, 0.0, 0.8301, 0.4899, 0.8161, 0.4902, 0.8161, 0.0004883, 0.8301, 0.0001649, 0.9733, 0.4899, 0.9585, 0.4897, 0.9585, 0.0, 0.9733, 0.0001649, 0.845, 0.4897, 0.8301, 0.4899, 0.8301, 0.0001649, 0.845, 0.0, 0.9874, 0.4902, 0.9733, 0.4899, 0.9733, 0.0001649, 0.9874, 0.0004883, 0.8602, 0.4897, 0.845, 0.4897, 0.845, 0.0, 0.8602, 3.536e-09, 1.0, 0.4907, 0.9874, 0.4902, 0.9874, 0.0004883, 1.0, 0.0009579, 0.8751, 0.4899, 0.8602, 0.4897, 0.8602, 3.536e-09, 0.8751, 0.0001649, 0.6945, 0.4907, 0.6837, 0.4913, 0.6837, 0.001556, 0.6945, 0.0009579, 0.8891, 0.4902, 0.8751, 0.4899, 0.8751, 0.0001649, 0.8891, 0.0004883, 0.7071, 0.4902, 0.6945, 0.4907, 0.6945, 0.0009579, 0.7071, 0.0004883, 0.9017, 0.4907, 0.8891, 0.4902, 0.8891, 0.0004883, 0.9017, 0.0009579, 0.7211, 0.4899, 0.7071, 0.4902, 0.7071, 0.0004883, 0.7211, 0.0001649, 0.6463, 0.4899, 0.6315, 0.4897, 0.6315, 3.536e-09, 0.6463, 0.0001649, 0.5747, 0.4907, 0.564, 0.4913, 0.564, 0.001556, 0.5747, 0.0009579, 0.736, 0.4897, 0.7211, 0.4899, 0.7211, 0.0001649, 0.736, 3.536e-09, 0.6604, 0.4902, 0.6463, 0.4899, 0.6463, 0.0001649, 0.6604, 0.0004883, 0.5874, 0.4902, 0.5747, 0.4907, 0.5747, 0.0009579, 0.5874, 0.0004883, 0.1542, 0.8997, 0.1542, 0.9177, 0.1512, 0.9353, 0.1454, 0.952, 0.1369, 0.9669, 0.1262, 0.9796, 0.1136, 0.9896, 0.09956, 0.9965, 0.08467, 1.0, 0.06948, 1.0, 0.05459, 0.9965, 0.04057, 0.9896, 0.02794, 0.9796, 0.01721, 0.9669, 0.008772, 0.952, 0.002962, 0.9353, 0.0, 0.9177, 1.194e-08, 0.8997, 0.002962, 0.8821, 0.008772, 0.8655, 0.01721, 0.8505, 0.02794, 0.8378, 0.04057, 0.8278, 0.05459, 0.821, 0.06948, 0.8174, 0.08467, 0.8174, 0.09956, 0.821, 0.1136, 0.8278, 0.1262, 0.8378, 0.1369, 0.8505, 0.1454, 0.8655, 0.1512, 0.8821, 0.4532, 0.7936, 0.4714, 0.7932, 0.4756, 0.8166, 0.4601, 0.8169, 0.2475, 0.02423, 0.2283, 0.02445, 0.2268, 0.001059, 0.2433, 0.0008769, 0.06762, 0.02445, 0.04836, 0.02423, 0.05258, 0.0008769, 0.06905, 0.001059, 0.08726, 0.02445, 0.06762, 0.02445, 0.06905, 0.001059, 0.08584, 0.001059, 0.3442, 0.02423, 0.3261, 0.02381, 0.333, 0.0005193, 0.3485, 0.0008769, 0.5477, 0.7936, 0.564, 0.7942, 0.5548, 0.8174, 0.5408, 0.8169, 0.7267, 0.9643, 0.7128, 0.9808, 0.7036, 0.9675, 0.7154, 0.9534, 0.4206, 0.02381, 0.4024, 0.02423, 0.3982, 0.0008769, 0.4137, 0.0005193, 0.4714, 0.7932, 0.4906, 0.793, 0.492, 0.8164, 0.4756, 0.8166, 0.2283, 0.02445, 0.2086, 0.02445, 0.21, 0.001059, 0.2268, 0.001059, 0.04836, 0.02423, 0.03022, 0.02381, 0.03707, 0.0005193, 0.05258, 0.0008769, 0.3261, 0.02381, 0.3098, 0.02321, 0.319, 1.856e-08, 0.333, 0.0005193, 0.7128, 0.7973, 0.7267, 0.8138, 0.7154, 0.8247, 0.7036, 0.8107, 0.141, 0.02321, 0.1247, 0.02381, 0.1178, 0.0005193, 0.1318, 0.0, 0.4024, 0.02423, 0.3831, 0.02445, 0.3817, 0.001059, 0.3982, 0.0008769, 0.4906, 0.793, 0.5103, 0.793, 0.5088, 0.8164, 0.492, 0.8164, 0.2086, 0.02445, 0.1894, 0.02423, 0.1936, 0.0008769, 0.21, 0.001059, 0.03022, 0.02381, 0.01389, 0.02321, 0.02311, 0.0, 0.03707, 0.0005193, 0.5718, 0.8138, 0.5857, 0.7973, 0.5949, 0.8107, 0.583, 0.8247, 0.282, 0.02321, 0.2657, 0.02381, 0.2588, 0.0005193, 0.2728, 0.0, 0.1247, 0.02381, 0.1065, 0.02423, 0.1023, 0.0008769, 0.1178, 0.0005193, 0.3831, 0.02445, 0.3635, 0.02445, 0.3649, 0.001059, 0.3817, 0.001059, 0.5103, 0.793, 0.5295, 0.7932, 0.5253, 0.8166, 0.5088, 0.8164, 0.1894, 0.02423, 0.1712, 0.02381, 0.1781, 0.0005193, 0.1936, 0.0008769, 0.5857, 0.9808, 0.5718, 0.9643, 0.583, 0.9534, 0.5949, 0.9675, 0.4369, 0.7942, 0.4532, 0.7936, 0.4601, 0.8169, 0.4461, 0.8174, 0.2657, 0.02381, 0.2475, 0.02423, 0.2433, 0.0008769, 0.2588, 0.0005193, 0.1065, 0.02423, 0.08726, 0.02445, 0.08584, 0.001059, 0.1023, 0.0008769, 0.3635, 0.02445, 0.3442, 0.02423, 0.3485, 0.0008769, 0.3649, 0.001059, 0.5295, 0.7932, 0.5477, 0.7936, 0.5408, 0.8169, 0.5253, 0.8166, 0.1712, 0.02381, 0.1549, 0.02321, 0.1641, 9.723e-09, 0.1781, 0.0005193, 0.6408, 0.99, 0.6244, 0.9861, 0.6089, 0.9785, 0.5949, 0.9675, 0.583, 0.9534, 0.5737, 0.9369, 0.5673, 0.9185, 0.564, 0.899, 0.564, 0.8791, 0.5673, 0.8596, 0.5737, 0.8412, 0.583, 0.8247, 0.5949, 0.8107, 0.6089, 0.7996, 0.6244, 0.792, 0.6408, 0.7881, 0.6576, 0.7881, 0.6741, 0.792, 0.6896, 0.7996, 0.7036, 0.8107, 0.7154, 0.8247, 0.7248, 0.8412, 0.7312, 0.8596, 0.7345, 0.8791, 0.7345, 0.899, 0.7312, 0.9185, 0.7248, 0.9369, 0.7154, 0.9534, 0.7036, 0.9675, 0.6896, 0.9785, 0.6741, 0.9861, 0.6576, 0.99])
me_cylinder.materials.append(mat_material_001)
me_cylinder.use_remesh_preserve_volume = False
me_cylinder.use_remesh_preserve_attributes = False
me_cylinder.use_mirror_vertex_groups = False
me_cylinder.update()

# ---- objects
ob_cylinder = bpy.data.objects.new('Cylinder', me_cylinder)
ob_lamp = bpy.data.objects.new('Lamp', light_lamp)
ob_camera = bpy.data.objects.new('Camera', cam_camera)

# ---- transforms, parenting, visibility, modifiers, constraints
ob_cylinder.location = (0.0, 0.0, 0.0)
ob_cylinder.lineart.crease_threshold = 0.0
ob_lamp.location = (4.076, 1.005, 5.904)
ob_lamp.rotation_euler = (0.6503, 0.05522, 1.866)
ob_lamp.lock_rotations_4d = False
ob_lamp.empty_display_type = 'ARROWS'
ob_lamp.color = (0.0, 0.0, 0.0, 0.0)
ob_lamp.lineart.crease_threshold = 0.0
ob_camera.location = (7.481, -6.508, 5.344)
ob_camera.rotation_euler = (1.109, 0.01082, 0.8149)
ob_camera.lock_rotations_4d = False
ob_camera.empty_display_type = 'ARROWS'
ob_camera.color = (0.0, 0.0, 0.0, 0.0)
ob_camera.display_type = 'WIRE'
ob_camera.lineart.crease_threshold = 0.0

# ---- collection membership
col_collection_1.objects.link(ob_cylinder)
col_collection_1.objects.link(ob_lamp)
col_collection_1.objects.link(ob_camera)

# ---- scene / render settings (as saved in the file)
scene.camera = ob_camera
scene.frame_start = 1; scene.frame_end = 250; scene.frame_set(1)
scene.render.engine = 'BLENDER_EEVEE_NEXT'
scene.render.resolution_percentage = 50
scene.render.dither_intensity = 0.0
scene.cycles.use_denoising = False
scene.cycles.samples = 10
scene.cycles.sampling_pattern = 'TABULATED_SOBOL'
scene.cycles.light_sampling_threshold = 0.0
scene.cycles.use_adaptive_sampling = False
scene.cycles.use_light_tree = False
scene.cycles.blur_glossy = 0.0
scene.cycles.pixel_filter_type = 'GAUSSIAN'
scene.cycles.sample_clamp_indirect = 0.0
scene.view_settings.view_transform = 'Standard'
bpy.context.view_layer.update()
